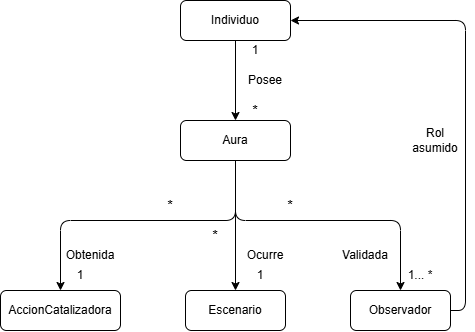

The diagram above was exported from draw.io. Its source (the exported page's mxGraphModel, read from the mxfile embedded in the PNG):
<mxGraphModel dx="1030" dy="562" grid="1" gridSize="10" guides="1" tooltips="1" connect="1" arrows="1" fold="1" page="1" pageScale="1" pageWidth="827" pageHeight="1169" math="0" shadow="0">
  <root>
    <mxCell id="0" />
    <mxCell id="1" parent="0" />
    <mxCell id="m0MaXmmier3f-3Pao2F1-11" edge="1" parent="1" source="m0MaXmmier3f-3Pao2F1-2" style="edgeStyle=orthogonalEdgeStyle;rounded=1;orthogonalLoop=1;jettySize=auto;html=1;labelBackgroundColor=none;fontColor=default;" target="m0MaXmmier3f-3Pao2F1-3" value="">
      <mxGeometry relative="1" as="geometry" />
    </mxCell>
    <mxCell id="m0MaXmmier3f-3Pao2F1-2" parent="1" style="rounded=1;whiteSpace=wrap;html=1;roundedPerimeter=1;labelBackgroundColor=none;" value="Individuo" vertex="1">
      <mxGeometry height="40" width="110" x="220" y="90" as="geometry" />
    </mxCell>
    <mxCell id="m0MaXmmier3f-3Pao2F1-8" edge="1" parent="1" source="m0MaXmmier3f-3Pao2F1-3" style="edgeStyle=orthogonalEdgeStyle;rounded=1;orthogonalLoop=1;jettySize=auto;html=1;entryX=0.5;entryY=0;entryDx=0;entryDy=0;labelBackgroundColor=none;fontColor=default;" target="m0MaXmmier3f-3Pao2F1-4">
      <mxGeometry relative="1" as="geometry">
        <Array as="points">
          <mxPoint x="275" y="310" />
          <mxPoint x="100" y="310" />
        </Array>
      </mxGeometry>
    </mxCell>
    <mxCell id="m0MaXmmier3f-3Pao2F1-9" edge="1" parent="1" source="m0MaXmmier3f-3Pao2F1-3" style="edgeStyle=orthogonalEdgeStyle;rounded=1;orthogonalLoop=1;jettySize=auto;html=1;labelBackgroundColor=none;fontColor=default;" target="m0MaXmmier3f-3Pao2F1-5" value="">
      <mxGeometry relative="1" as="geometry" />
    </mxCell>
    <mxCell id="m0MaXmmier3f-3Pao2F1-10" edge="1" parent="1" source="m0MaXmmier3f-3Pao2F1-3" style="edgeStyle=orthogonalEdgeStyle;rounded=1;orthogonalLoop=1;jettySize=auto;html=1;entryX=0.5;entryY=0;entryDx=0;entryDy=0;labelBackgroundColor=none;fontColor=default;" target="m0MaXmmier3f-3Pao2F1-6">
      <mxGeometry relative="1" as="geometry">
        <Array as="points">
          <mxPoint x="275" y="310" />
          <mxPoint x="440" y="310" />
        </Array>
      </mxGeometry>
    </mxCell>
    <mxCell id="m0MaXmmier3f-3Pao2F1-3" parent="1" style="rounded=1;whiteSpace=wrap;html=1;roundedPerimeter=1;labelBackgroundColor=none;" value="Aura" vertex="1">
      <mxGeometry height="40" width="110" x="220" y="210" as="geometry" />
    </mxCell>
    <mxCell id="m0MaXmmier3f-3Pao2F1-4" parent="1" style="rounded=1;whiteSpace=wrap;html=1;roundedPerimeter=1;labelBackgroundColor=none;" value="AccionCatalizadora" vertex="1">
      <mxGeometry height="40" width="120" x="40" y="380" as="geometry" />
    </mxCell>
    <mxCell id="m0MaXmmier3f-3Pao2F1-5" parent="1" style="rounded=1;whiteSpace=wrap;html=1;roundedPerimeter=1;labelBackgroundColor=none;" value="Escenario" vertex="1">
      <mxGeometry height="40" width="100" x="225" y="380" as="geometry" />
    </mxCell>
    <mxCell id="m0MaXmmier3f-3Pao2F1-16" edge="1" parent="1" source="m0MaXmmier3f-3Pao2F1-6" style="edgeStyle=orthogonalEdgeStyle;rounded=1;orthogonalLoop=1;jettySize=auto;html=1;entryX=1;entryY=0.5;entryDx=0;entryDy=0;labelBackgroundColor=none;fontColor=default;" target="m0MaXmmier3f-3Pao2F1-2">
      <mxGeometry relative="1" as="geometry">
        <Array as="points">
          <mxPoint x="505" y="400" />
          <mxPoint x="505" y="110" />
        </Array>
      </mxGeometry>
    </mxCell>
    <mxCell id="m0MaXmmier3f-3Pao2F1-6" parent="1" style="rounded=1;whiteSpace=wrap;html=1;roundedPerimeter=1;labelBackgroundColor=none;" value="Observador" vertex="1">
      <mxGeometry height="40" width="100" x="390" y="380" as="geometry" />
    </mxCell>
    <mxCell id="m0MaXmmier3f-3Pao2F1-12" parent="1" style="text;html=1;whiteSpace=wrap;strokeColor=none;fillColor=none;align=center;verticalAlign=middle;rounded=0;labelBackgroundColor=none;" value="Posee" vertex="1">
      <mxGeometry height="30" width="60" x="275" y="155" as="geometry" />
    </mxCell>
    <mxCell id="m0MaXmmier3f-3Pao2F1-13" parent="1" style="text;html=1;whiteSpace=wrap;strokeColor=none;fillColor=none;align=center;verticalAlign=middle;rounded=0;labelBackgroundColor=none;" value="Obtenida" vertex="1">
      <mxGeometry height="30" width="60" x="100" y="330" as="geometry" />
    </mxCell>
    <mxCell id="m0MaXmmier3f-3Pao2F1-14" parent="1" style="text;html=1;whiteSpace=wrap;strokeColor=none;fillColor=none;align=center;verticalAlign=middle;rounded=0;labelBackgroundColor=none;" value="Ocurre" vertex="1">
      <mxGeometry height="30" width="60" x="275" y="330" as="geometry" />
    </mxCell>
    <mxCell id="m0MaXmmier3f-3Pao2F1-15" parent="1" style="text;html=1;whiteSpace=wrap;strokeColor=none;fillColor=none;align=center;verticalAlign=middle;rounded=0;labelBackgroundColor=none;" value="Validada" vertex="1">
      <mxGeometry height="30" width="60" x="375" y="330" as="geometry" />
    </mxCell>
    <mxCell id="m0MaXmmier3f-3Pao2F1-17" parent="1" style="text;html=1;whiteSpace=wrap;strokeColor=none;fillColor=none;align=center;verticalAlign=middle;rounded=0;labelBackgroundColor=none;" value="Rol asumido" vertex="1">
      <mxGeometry height="30" width="60" x="445" y="215" as="geometry" />
    </mxCell>
    <mxCell id="m0MaXmmier3f-3Pao2F1-18" parent="1" style="text;html=1;whiteSpace=wrap;strokeColor=none;fillColor=none;align=center;verticalAlign=middle;rounded=0;" value="1" vertex="1">
      <mxGeometry height="30" width="60" x="265" y="125" as="geometry" />
    </mxCell>
    <mxCell id="m0MaXmmier3f-3Pao2F1-20" parent="1" style="text;html=1;whiteSpace=wrap;strokeColor=none;fillColor=none;align=center;verticalAlign=middle;rounded=0;" value="&lt;font style=&quot;font-size: 14px;&quot;&gt;*&lt;/font&gt;" vertex="1">
      <mxGeometry height="30" width="60" x="265" y="185" as="geometry" />
    </mxCell>
    <mxCell id="m0MaXmmier3f-3Pao2F1-21" parent="1" style="text;html=1;whiteSpace=wrap;strokeColor=none;fillColor=none;align=center;verticalAlign=middle;rounded=0;" value="&lt;font style=&quot;font-size: 14px;&quot;&gt;*&lt;/font&gt;" vertex="1">
      <mxGeometry height="30" width="60" x="180" y="280" as="geometry" />
    </mxCell>
    <mxCell id="m0MaXmmier3f-3Pao2F1-22" parent="1" style="text;html=1;whiteSpace=wrap;strokeColor=none;fillColor=none;align=center;verticalAlign=middle;rounded=0;" value="&lt;font style=&quot;font-size: 14px;&quot;&gt;*&lt;/font&gt;" vertex="1">
      <mxGeometry height="30" width="60" x="225" y="310" as="geometry" />
    </mxCell>
    <mxCell id="m0MaXmmier3f-3Pao2F1-23" parent="1" style="text;html=1;whiteSpace=wrap;strokeColor=none;fillColor=none;align=center;verticalAlign=middle;rounded=0;" value="&lt;font style=&quot;font-size: 14px;&quot;&gt;*&lt;/font&gt;" vertex="1">
      <mxGeometry height="30" width="60" x="300" y="280" as="geometry" />
    </mxCell>
    <mxCell id="m0MaXmmier3f-3Pao2F1-24" parent="1" style="text;html=1;whiteSpace=wrap;strokeColor=none;fillColor=none;align=center;verticalAlign=middle;rounded=0;" value="1" vertex="1">
      <mxGeometry height="30" width="60" x="90" y="350" as="geometry" />
    </mxCell>
    <mxCell id="m0MaXmmier3f-3Pao2F1-25" parent="1" style="text;html=1;whiteSpace=wrap;strokeColor=none;fillColor=none;align=center;verticalAlign=middle;rounded=0;" value="1" vertex="1">
      <mxGeometry height="30" width="60" x="270" y="350" as="geometry" />
    </mxCell>
    <mxCell id="m0MaXmmier3f-3Pao2F1-26" parent="1" style="text;html=1;whiteSpace=wrap;strokeColor=none;fillColor=none;align=center;verticalAlign=middle;rounded=0;" value="1... *" vertex="1">
      <mxGeometry height="30" width="60" x="430" y="350" as="geometry" />
    </mxCell>
  </root>
</mxGraphModel>